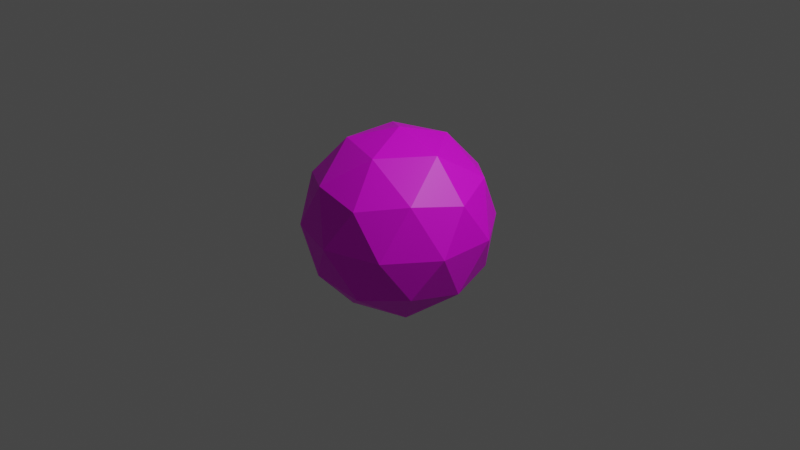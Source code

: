 # Source: untitled.blend  (saved by Blender 2.90.8; exported with 4.5.12 LTS)
import bpy
from mathutils import Matrix  # noqa: F401  (used for matrix-valued properties, if any)

bpy.ops.wm.read_factory_settings(use_empty=True)
scene = bpy.context.scene
scene.name = 'Scene'

# ---- collections
col_collection = bpy.data.collections.new('Collection'); scene.collection.children.link(col_collection)

# ---- images (referenced by path relative to the original .blend; pixels are not part of the script)
import os
ASSET_DIR = os.environ.get("B2B_ASSET_DIR", "")  # directory of the original .blend (textures are referenced by path, not embedded)
HERE = os.path.dirname(os.path.abspath(__file__))  # packed textures are extracted next to this script under _unpacked/

def load_image(name, relpath, width, height, colorspace="sRGB"):
    """Load a texture the original file referenced (path relative to the .blend, or extracted next to this script)."""
    p = next((c for c in (os.path.join(HERE, relpath), os.path.join(ASSET_DIR, relpath)) if relpath and os.path.exists(c)), "")
    if p:
        img = bpy.data.images.load(p, check_existing=True)
        img.name = name
    else:  # same state as the original file: an image datablock whose file is absent (Cycles renders it pink)
        img = bpy.data.images.new(name, width, height)
        img.source = "FILE"
        img.filepath = "//" + (relpath or name)
    img.colorspace_settings.name = colorspace
    return img
img_material_ray_png = load_image('Material_ray.png', 'Material_ray.png', 1024, 1024, 'sRGB')

# ---- materials (node trees are filled in below, after node groups)
mat_material_001 = bpy.data.materials.new('Material.001')
mat_material_001.use_transparent_shadow = False

# ---- material node trees
mat_material_001.use_nodes = True; mat_material_001.node_tree.nodes.clear()
_N = mat_material_001.node_tree.nodes; _L = mat_material_001.node_tree.links
n0 = _N.new('ShaderNodeBsdfPrincipled'); n0.name = 'Principled BSDF'; n0.location = (10, 300)
n0.distribution = 'GGX'
n0.subsurface_method = 'BURLEY'
n0.inputs[3].default_value = 1.45
n0.inputs[27].default_value = (0.0, 0.0, 0.0, 1.0)
n0.inputs[28].default_value = 1.0
n1 = _N.new('ShaderNodeOutputMaterial'); n1.name = 'Material Output'; n1.location = (300, 300)
n2 = _N.new('ShaderNodeTexImage'); n2.name = 'Image Texture'; n2.location = (-190, 280)
n2.image = img_material_ray_png
_L.new(n0.outputs[0], n1.inputs[0])
_L.new(n2.outputs[0], n0.inputs[0])
n1.is_active_output = True

# ---- world
world_world = bpy.data.worlds.new('World'); scene.world = world_world
world_world.use_nodes = True; world_world.node_tree.nodes.clear()
_N = world_world.node_tree.nodes; _L = world_world.node_tree.links
n0 = _N.new('ShaderNodeOutputWorld'); n0.name = 'World Output'; n0.location = (300, 300)
n1 = _N.new('ShaderNodeBackground'); n1.name = 'Background'; n1.location = (10, 300)
n1.inputs[0].default_value = (0.05088, 0.05088, 0.05088, 1.0)
_L.new(n1.outputs[0], n0.inputs[0])
n0.is_active_output = True
world_world.color = (0.05088, 0.05088, 0.05088)
world_world.use_sun_shadow = False
world_world.sun_shadow_jitter_overblur = 0.0

# ---- cameras
cam_camera = bpy.data.cameras.new('Camera')
cam_camera.clip_end = 100.0
cam_camera.ortho_scale = 7.314

# ---- lights
light_light = bpy.data.lights.new('Light', 'POINT')
light_light.transmission_factor = 0.0
light_light.energy = 1000.0
light_light.shadow_soft_size = 0.1
light_light.shadow_maximum_resolution = 0.006
light_light.use_absolute_resolution = True

# ---- meshes
me_icosphere = bpy.data.meshes.new('Icosphere')
me_icosphere.from_pydata([(0.0, 0.0, -1.0), (0.7236, -0.5257, -0.4472), (-0.2764, -0.8506, -0.4472), (-0.8944, 0.0, -0.4472), (-0.2764, 0.8506, -0.4472), (0.7236, 0.5257, -0.4472), (0.2764, -0.8506, 0.4472), (-0.7236, -0.5257, 0.4472), (-0.7236, 0.5257, 0.4472), (0.2764, 0.8506, 0.4472), (0.8944, 0.0, 0.4472), (0.0, 0.0, 1.0), (-0.1625, -0.5, -0.8507), (0.4253, -0.309, -0.8507), (0.2629, -0.809, -0.5257), (0.8506, 0.0, -0.5257), (0.4253, 0.309, -0.8507), (-0.5257, 0.0, -0.8507), (-0.6882, -0.5, -0.5257), (-0.1625, 0.5, -0.8507), (-0.6882, 0.5, -0.5257), (0.2629, 0.809, -0.5257), (0.9511, -0.309, 0.0), (0.9511, 0.309, 0.0), (0.0, -1.0, 0.0), (0.5878, -0.809, 0.0), (-0.9511, -0.309, 0.0), (-0.5878, -0.809, 0.0), (-0.5878, 0.809, 0.0), (-0.9511, 0.309, 0.0), (0.5878, 0.809, 0.0), (0.0, 1.0, 0.0), (0.6882, -0.5, 0.5257), (-0.2629, -0.809, 0.5257), (-0.8506, 0.0, 0.5257), (-0.2629, 0.809, 0.5257), (0.6882, 0.5, 0.5257), (0.1625, -0.5, 0.8507), (0.5257, 0.0, 0.8507), (-0.4253, -0.309, 0.8507), (-0.4253, 0.309, 0.8507), (0.1625, 0.5, 0.8507)], [], [(0, 13, 12), (1, 13, 15), (0, 12, 17), (0, 17, 19), (0, 19, 16), (1, 15, 22), (2, 14, 24), (3, 18, 26), (4, 20, 28), (5, 21, 30), (1, 22, 25), (2, 24, 27), (3, 26, 29), (4, 28, 31), (5, 30, 23), (6, 32, 37), (7, 33, 39), (8, 34, 40), (9, 35, 41), (10, 36, 38), (38, 41, 11), (38, 36, 41), (36, 9, 41), (41, 40, 11), (41, 35, 40), (35, 8, 40), (40, 39, 11), (40, 34, 39), (34, 7, 39), (39, 37, 11), (39, 33, 37), (33, 6, 37), (37, 38, 11), (37, 32, 38), (32, 10, 38), (23, 36, 10), (23, 30, 36), (30, 9, 36), (31, 35, 9), (31, 28, 35), (28, 8, 35), (29, 34, 8), (29, 26, 34), (26, 7, 34), (27, 33, 7), (27, 24, 33), (24, 6, 33), (25, 32, 6), (25, 22, 32), (22, 10, 32), (30, 31, 9), (30, 21, 31), (21, 4, 31), (28, 29, 8), (28, 20, 29), (20, 3, 29), (26, 27, 7), (26, 18, 27), (18, 2, 27), (24, 25, 6), (24, 14, 25), (14, 1, 25), (22, 23, 10), (22, 15, 23), (15, 5, 23), (16, 21, 5), (16, 19, 21), (19, 4, 21), (19, 20, 4), (19, 17, 20), (17, 3, 20), (17, 18, 3), (17, 12, 18), (12, 2, 18), (15, 16, 5), (15, 13, 16), (13, 0, 16), (12, 14, 2), (12, 13, 14), (13, 1, 14)])
_uv = me_icosphere.uv_layers.new(name='UVMap')
_uv.uv.foreach_set('vector', [0.8182, 0.0, 0.7727, 0.07873, 0.8636, 0.07873, 0.7273, 0.1575, 0.6818, 0.07873, 0.6364, 0.1575, 0.09091, 0.0, 0.04545, 0.07873, 0.1364, 0.07873, 0.2727, 0.0, 0.2273, 0.07873, 0.3182, 0.07873, 0.4545, 0.0, 0.4091, 0.07873, 0.5, 0.07873, 0.7273, 0.1575, 0.6364, 0.1575, 0.6818, 0.2362, 0.9091, 0.1575, 0.8182, 0.1575, 0.8636, 0.2362, 0.1818, 0.1575, 0.09091, 0.1575, 0.1364, 0.2362, 0.3636, 0.1575, 0.2727, 0.1575, 0.3182, 0.2362, 0.5455, 0.1575, 0.4545, 0.1575, 0.5, 0.2362, 0.7273, 0.1575, 0.6818, 0.2362, 0.7727, 0.2362, 0.9091, 0.1575, 0.8636, 0.2362, 0.9545, 0.2362, 0.1818, 0.1575, 0.1364, 0.2362, 0.2273, 0.2362, 0.3636, 0.1575, 0.3182, 0.2362, 0.4091, 0.2362, 0.5455, 0.1575, 0.5, 0.2362, 0.5909, 0.2362, 0.8182, 0.3149, 0.7273, 0.3149, 0.7727, 0.3937, 1.0, 0.3149, 0.9091, 0.3149, 0.9545, 0.3937, 0.2727, 0.3149, 0.1818, 0.3149, 0.2273, 0.3937, 0.4545, 0.3149, 0.3636, 0.3149, 0.4091, 0.3937, 0.6364, 0.3149, 0.5455, 0.3149, 0.5909, 0.3937, 0.5909, 0.3937, 0.5, 0.3937, 0.5455, 0.4724, 0.5909, 0.3937, 0.5455, 0.3149, 0.5, 0.3937, 0.5455, 0.3149, 0.4545, 0.3149, 0.5, 0.3937, 0.4091, 0.3937, 0.3182, 0.3937, 0.3636, 0.4724, 0.4091, 0.3937, 0.3636, 0.3149, 0.3182, 0.3937, 0.3636, 0.3149, 0.2727, 0.3149, 0.3182, 0.3937, 0.2273, 0.3937, 0.1364, 0.3937, 0.1818, 0.4724, 0.2273, 0.3937, 0.1818, 0.3149, 0.1364, 0.3937, 0.1818, 0.3149, 0.09091, 0.3149, 0.1364, 0.3937, 0.9545, 0.3937, 0.8636, 0.3937, 0.9091, 0.4724, 0.9545, 0.3937, 0.9091, 0.3149, 0.8636, 0.3937, 0.9091, 0.3149, 0.8182, 0.3149, 0.8636, 0.3937, 0.7727, 0.3937, 0.6818, 0.3937, 0.7273, 0.4724, 0.7727, 0.3937, 0.7273, 0.3149, 0.6818, 0.3937, 0.7273, 0.3149, 0.6364, 0.3149, 0.6818, 0.3937, 0.5909, 0.2362, 0.5455, 0.3149, 0.6364, 0.3149, 0.5909, 0.2362, 0.5, 0.2362, 0.5455, 0.3149, 0.5, 0.2362, 0.4545, 0.3149, 0.5455, 0.3149, 0.4091, 0.2362, 0.3636, 0.3149, 0.4545, 0.3149, 0.4091, 0.2362, 0.3182, 0.2362, 0.3636, 0.3149, 0.3182, 0.2362, 0.2727, 0.3149, 0.3636, 0.3149, 0.2273, 0.2362, 0.1818, 0.3149, 0.2727, 0.3149, 0.2273, 0.2362, 0.1364, 0.2362, 0.1818, 0.3149, 0.1364, 0.2362, 0.09091, 0.3149, 0.1818, 0.3149, 0.9545, 0.2362, 0.9091, 0.3149, 1.0, 0.3149, 0.9545, 0.2362, 0.8636, 0.2362, 0.9091, 0.3149, 0.8636, 0.2362, 0.8182, 0.3149, 0.9091, 0.3149, 0.7727, 0.2362, 0.7273, 0.3149, 0.8182, 0.3149, 0.7727, 0.2362, 0.6818, 0.2362, 0.7273, 0.3149, 0.6818, 0.2362, 0.6364, 0.3149, 0.7273, 0.3149, 0.5, 0.2362, 0.4091, 0.2362, 0.4545, 0.3149, 0.5, 0.2362, 0.4545, 0.1575, 0.4091, 0.2362, 0.4545, 0.1575, 0.3636, 0.1575, 0.4091, 0.2362, 0.3182, 0.2362, 0.2273, 0.2362, 0.2727, 0.3149, 0.3182, 0.2362, 0.2727, 0.1575, 0.2273, 0.2362, 0.2727, 0.1575, 0.1818, 0.1575, 0.2273, 0.2362, 0.1364, 0.2362, 0.04545, 0.2362, 0.09091, 0.3149, 0.1364, 0.2362, 0.09091, 0.1575, 0.04545, 0.2362, 0.09091, 0.1575, 0.0, 0.1575, 0.04545, 0.2362, 0.8636, 0.2362, 0.7727, 0.2362, 0.8182, 0.3149, 0.8636, 0.2362, 0.8182, 0.1575, 0.7727, 0.2362, 0.8182, 0.1575, 0.7273, 0.1575, 0.7727, 0.2362, 0.6818, 0.2362, 0.5909, 0.2362, 0.6364, 0.3149, 0.6818, 0.2362, 0.6364, 0.1575, 0.5909, 0.2362, 0.6364, 0.1575, 0.5455, 0.1575, 0.5909, 0.2362, 0.5, 0.07873, 0.4545, 0.1575, 0.5455, 0.1575, 0.5, 0.07873, 0.4091, 0.07873, 0.4545, 0.1575, 0.4091, 0.07873, 0.3636, 0.1575, 0.4545, 0.1575, 0.3182, 0.07873, 0.2727, 0.1575, 0.3636, 0.1575, 0.3182, 0.07873, 0.2273, 0.07873, 0.2727, 0.1575, 0.2273, 0.07873, 0.1818, 0.1575, 0.2727, 0.1575, 0.1364, 0.07873, 0.09091, 0.1575, 0.1818, 0.1575, 0.1364, 0.07873, 0.04545, 0.07873, 0.09091, 0.1575, 0.04545, 0.07873, 0.0, 0.1575, 0.09091, 0.1575, 0.6364, 0.1575, 0.5909, 0.07873, 0.5455, 0.1575, 0.6364, 0.1575, 0.6818, 0.07873, 0.5909, 0.07873, 0.6818, 0.07873, 0.6364, 0.0, 0.5909, 0.07873, 0.8636, 0.07873, 0.8182, 0.1575, 0.9091, 0.1575, 0.8636, 0.07873, 0.7727, 0.07873, 0.8182, 0.1575, 0.7727, 0.07873, 0.7273, 0.1575, 0.8182, 0.1575])
me_icosphere.materials.append(mat_material_001)
me_icosphere.use_remesh_fix_poles = True
me_icosphere.use_remesh_preserve_attributes = False
me_icosphere.use_mirror_vertex_groups = False
me_icosphere.update()

# ---- objects
ob_light = bpy.data.objects.new('Light', light_light)
ob_camera = bpy.data.objects.new('Camera', cam_camera)
ob_icosphere = bpy.data.objects.new('Icosphere', me_icosphere)

# ---- transforms, parenting, visibility, modifiers, constraints
ob_light.location = (4.076, 1.005, 5.904)
ob_light.rotation_euler = (0.6503, 0.05522, 1.866)
ob_light.lock_rotations_4d = False
ob_light.empty_display_type = 'ARROWS'
ob_light.color = (0.0, 0.0, 0.0, 0.0)
ob_light.lineart.crease_threshold = 0.0
ob_camera.location = (7.359, -6.926, 4.958)
ob_camera.rotation_euler = (1.109, 0.0, 0.8149)
ob_camera.lock_rotations_4d = False
ob_camera.empty_display_type = 'ARROWS'
ob_camera.color = (0.0, 0.0, 0.0, 0.0)
ob_camera.display_type = 'WIRE'
ob_camera.lineart.crease_threshold = 0.0
ob_icosphere.location = (0.0, 0.0, 0.0)
ob_icosphere.lineart.crease_threshold = 0.0

# ---- collection membership
col_collection.objects.link(ob_light)
col_collection.objects.link(ob_camera)
col_collection.objects.link(ob_icosphere)

# ---- scene / render settings (as saved in the file)
scene.camera = ob_camera
scene.frame_start = 1; scene.frame_end = 250; scene.frame_set(1)
scene.render.engine = 'BLENDER_EEVEE_NEXT'
scene.cycles.use_denoising = False
scene.cycles.samples = 128
scene.cycles.sampling_pattern = 'TABULATED_SOBOL'
scene.cycles.use_adaptive_sampling = False
scene.cycles.use_light_tree = False
scene.view_settings.view_transform = 'Filmic'
bpy.context.view_layer.update()
